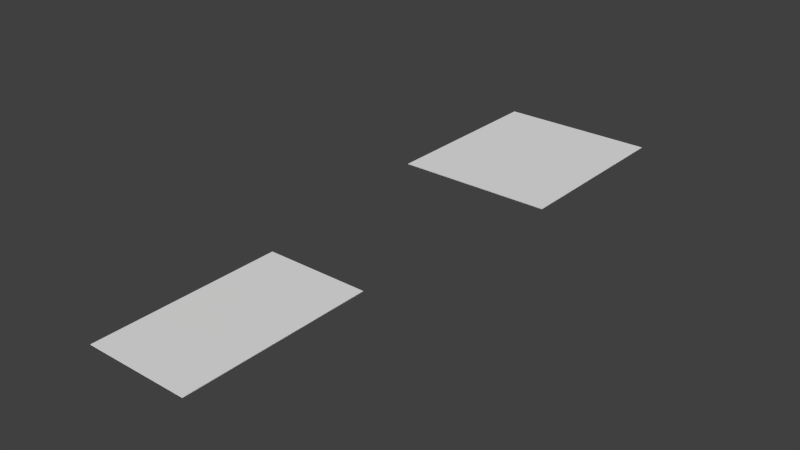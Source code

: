 # Source: FirstChallenge.blend  (saved by Blender 2.66.1; exported with 4.5.12 LTS)
import bpy
from mathutils import Matrix  # noqa: F401  (used for matrix-valued properties, if any)

bpy.ops.wm.read_factory_settings(use_empty=True)
scene = bpy.context.scene
scene.name = 'Scene'

# ---- collections
col_collection_1 = bpy.data.collections.new('Collection 1'); scene.collection.children.link(col_collection_1)

# ---- world
world_world = bpy.data.worlds.new('World'); scene.world = world_world
world_world.color = (0.05088, 0.05088, 0.05088)
world_world.use_sun_shadow = False
world_world.sun_shadow_jitter_overblur = 0.0
world_world.cycles.sampling_method = 'MANUAL'
world_world.cycles.sample_map_resolution = 256

# ---- meshes
me_plane_009 = bpy.data.meshes.new('Plane.009')
me_plane_009.from_pydata([(1.348, -8.07, 0.0263), (-1.34, -8.07, 0.0263), (1.348, -3.207, 0.0263), (-1.34, -3.207, 0.0263), (2.075, 2.412, 0.0263), (-2.067, 2.412, 0.0263), (2.075, 7.275, 0.0263), (-2.067, 7.275, 0.0263), (1.348, -8.07, 0.0363), (-1.34, -8.07, 0.0363), (1.348, -3.207, 0.0363), (-1.34, -3.207, 0.0363), (2.075, 2.412, 0.0363), (-2.067, 2.412, 0.0363), (2.075, 7.275, 0.0363), (-2.067, 7.275, 0.0363)], [], [(1, 3, 2, 0), (5, 7, 6, 4), (9, 8, 10, 11), (13, 12, 14, 15)])
_uv = me_plane_009.uv_layers.new(name='UV coord')
_uv.uv.foreach_set('vector', [0.5002, 0.7026, 0.9998, 0.7026, 0.9998, 0.9788, 0.5002, 0.9788, 0.0001665, 0.0001666, 0.4998, 0.0001665, 0.4998, 0.4257, 0.0001666, 0.4257, 0.5002, 0.7022, 0.5002, 0.426, 0.9998, 0.426, 0.9998, 0.7022, 0.0001665, 0.8516, 0.0001665, 0.426, 0.4998, 0.426, 0.4998, 0.8516])
me_plane_009.use_remesh_preserve_volume = False
me_plane_009.use_remesh_preserve_attributes = False
me_plane_009.use_mirror_vertex_groups = False
me_plane_009.update()

# ---- objects
ob_plane_001 = bpy.data.objects.new('Plane.001', me_plane_009)

# ---- transforms, parenting, visibility, modifiers, constraints
ob_plane_001.location = (0.0, 0.0, -0.01)
ob_plane_001.lineart.crease_threshold = 0.0

# ---- collection membership
col_collection_1.objects.link(ob_plane_001)

# ---- scene / render settings (as saved in the file)
scene.frame_start = 1; scene.frame_end = 250; scene.frame_set(1)
scene.render.engine = 'BLENDER_EEVEE_NEXT'
scene.render.image_settings.color_mode = 'RGB'
scene.render.image_settings.compression = 90
scene.render.resolution_percentage = 50
scene.render.dither_intensity = 0.0
scene.render.bake_margin = 2
scene.cycles.use_denoising = False
scene.cycles.samples = 10
scene.cycles.sampling_pattern = 'TABULATED_SOBOL'
scene.cycles.light_sampling_threshold = 0.0
scene.cycles.use_adaptive_sampling = False
scene.cycles.use_light_tree = False
scene.cycles.blur_glossy = 0.0
scene.cycles.volume_bounces = 1
scene.cycles.pixel_filter_type = 'GAUSSIAN'
scene.cycles.sample_clamp_indirect = 0.0
scene.view_settings.view_transform = 'Standard'
bpy.context.view_layer.update()

# ---- added for rendering (the .blend has no active camera and no usable light): camera, sun
cam_auto = bpy.data.cameras.new('AutoCamera')
cam_auto.lens = 50.0
cam_auto.sensor_width = 36.0
cam_auto.clip_end = 1000.0
ob_auto_camera = bpy.data.objects.new('AutoCamera', cam_auto)
scene.collection.objects.link(ob_auto_camera)
ob_auto_camera.location = (14.7095, -18.0441, 11.7857)
ob_auto_camera.rotation_euler = (1.09748, -7.21219e-08, 0.694738)
scene.camera = ob_auto_camera
light_auto_sun = bpy.data.lights.new('AutoSun', 'SUN')
light_auto_sun.energy = 3.0
light_auto_sun.angle = 0.0523599
ob_auto_sun = bpy.data.objects.new('AutoSun', light_auto_sun)
scene.collection.objects.link(ob_auto_sun)
ob_auto_sun.rotation_euler = (0.872665, 0.174533, 0.523599)
bpy.context.view_layer.update()
